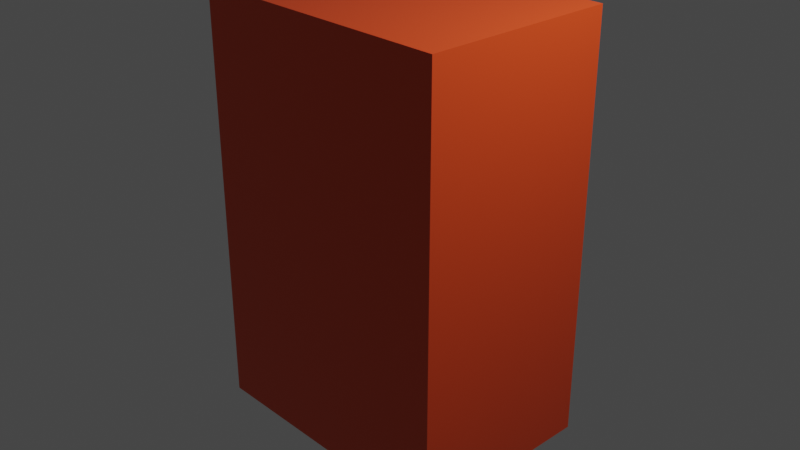 # Source: hello_world.blend  (saved by Blender 2.93.21; exported with 4.5.12 LTS)
import bpy
from mathutils import Matrix  # noqa: F401  (used for matrix-valued properties, if any)

bpy.ops.wm.read_factory_settings(use_empty=True)
scene = bpy.context.scene
scene.name = 'Scene'

# ---- collections
col_hello = bpy.data.collections.new('Hello'); scene.collection.children.link(col_hello)

# ---- materials (node trees are filled in below, after node groups)
mat_material = bpy.data.materials.new('Material')
mat_material.alpha_threshold = 0.0
mat_material.use_transparent_shadow = False
mat_material.line_color = (0.0, 0.0, 0.0, 1.0)

# ---- material node trees
mat_material.use_nodes = True; mat_material.node_tree.nodes.clear()
_N = mat_material.node_tree.nodes; _L = mat_material.node_tree.links
n0 = _N.new('ShaderNodeOutputMaterial'); n0.name = 'Material Output'; n0.location = (300, 300)
n1 = _N.new('ShaderNodeBsdfPrincipled'); n1.name = 'Principled BSDF'; n1.location = (10, 300)
n1.distribution = 'GGX'
n1.subsurface_method = 'BURLEY'
n1.inputs[0].default_value = (0.8, 0.06959, 0.01302, 1.0)
n1.inputs[2].default_value = 0.4
n1.inputs[3].default_value = 1.45
n1.inputs[27].default_value = (0.0, 0.0, 0.0, 1.0)
n1.inputs[28].default_value = 1.0
_L.new(n1.outputs[0], n0.inputs[0])
n0.is_active_output = True

# ---- world
world_world = bpy.data.worlds.new('World'); scene.world = world_world
world_world.use_nodes = True; world_world.node_tree.nodes.clear()
_N = world_world.node_tree.nodes; _L = world_world.node_tree.links
n0 = _N.new('ShaderNodeOutputWorld'); n0.name = 'World Output'; n0.location = (300, 300)
n1 = _N.new('ShaderNodeBackground'); n1.name = 'Background'; n1.location = (10, 300)
n1.inputs[0].default_value = (0.05088, 0.05088, 0.05088, 1.0)
_L.new(n1.outputs[0], n0.inputs[0])
n0.is_active_output = True
world_world.color = (0.05088, 0.05088, 0.05088)
world_world.use_sun_shadow = False
world_world.sun_shadow_jitter_overblur = 0.0

# ---- cameras
cam_camera = bpy.data.cameras.new('Camera')
cam_camera.clip_end = 100.0
cam_camera.ortho_scale = 7.314

# ---- lights
light_light = bpy.data.lights.new('Light', 'POINT')
light_light.transmission_factor = 0.0
light_light.energy = 1000.0
light_light.shadow_soft_size = 0.1
light_light.shadow_maximum_resolution = 0.006
light_light.use_absolute_resolution = True

# ---- meshes
me_cube = bpy.data.meshes.new('Cube')
me_cube.from_pydata([(1.0, 1.0, 1.0), (1.0, 1.0, -1.0), (1.0, -1.0, 1.0), (1.0, -1.0, -1.0), (-1.0, 1.0, 1.0), (-1.0, 1.0, -1.0), (-1.0, -1.0, 1.0), (-1.0, -1.0, -1.0)], [], [(0, 4, 6, 2), (3, 2, 6, 7), (7, 6, 4, 5), (5, 1, 3, 7), (1, 0, 2, 3), (5, 4, 0, 1)])
_uv = me_cube.uv_layers.new(name='UVMap')
_uv.uv.foreach_set('vector', [0.625, 0.5, 0.875, 0.5, 0.875, 0.75, 0.625, 0.75, 0.375, 0.75, 0.625, 0.75, 0.625, 1.0, 0.375, 1.0, 0.375, 0.0, 0.625, 0.0, 0.625, 0.25, 0.375, 0.25, 0.125, 0.5, 0.375, 0.5, 0.375, 0.75, 0.125, 0.75, 0.375, 0.5, 0.625, 0.5, 0.625, 0.75, 0.375, 0.75, 0.375, 0.25, 0.625, 0.25, 0.625, 0.5, 0.375, 0.5])
me_cube.materials.append(mat_material)
me_cube.use_remesh_preserve_volume = False
me_cube.use_remesh_preserve_attributes = False
me_cube.use_mirror_vertex_groups = False
me_cube.update()

# ---- objects
ob_cube = bpy.data.objects.new('Cube', me_cube)
ob_light = bpy.data.objects.new('Light', light_light)
ob_camera = bpy.data.objects.new('Camera', cam_camera)

# ---- transforms, parenting, visibility, modifiers, constraints
ob_cube.location = (0.0, 0.0, 0.0)
ob_cube.scale = (1.511, 1.07, 2.315)
ob_cube.lock_rotations_4d = False
ob_cube.empty_display_type = 'ARROWS'
ob_cube.lineart.crease_threshold = 0.0
ob_light.location = (4.076, 1.005, 5.904)
ob_light.rotation_euler = (0.6503, 0.05522, 1.866)
ob_light.lock_rotations_4d = False
ob_light.empty_display_type = 'ARROWS'
ob_light.color = (0.0, 0.0, 0.0, 0.0)
ob_light.lineart.crease_threshold = 0.0
ob_camera.location = (7.359, -6.926, 4.958)
ob_camera.rotation_euler = (1.109, 0.0, 0.8149)
ob_camera.lock_rotations_4d = False
ob_camera.empty_display_type = 'ARROWS'
ob_camera.color = (0.0, 0.0, 0.0, 0.0)
ob_camera.display_type = 'WIRE'
ob_camera.lineart.crease_threshold = 0.0

# ---- collection membership
col_hello.objects.link(ob_cube)
col_hello.objects.link(ob_light)
col_hello.objects.link(ob_camera)

# ---- scene / render settings (as saved in the file)
scene.camera = ob_camera
scene.frame_start = 1; scene.frame_end = 250; scene.frame_set(1)
scene.render.engine = 'BLENDER_EEVEE_NEXT'
scene.cycles.use_denoising = False
scene.cycles.samples = 128
scene.cycles.sampling_pattern = 'TABULATED_SOBOL'
scene.cycles.use_adaptive_sampling = False
scene.cycles.use_light_tree = False
scene.view_settings.view_transform = 'Filmic'
bpy.context.view_layer.update()
